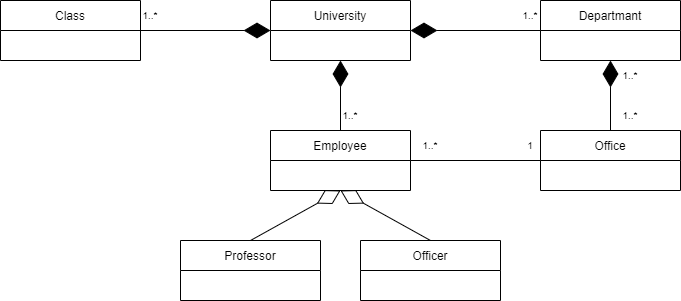

The diagram above was exported from draw.io. Its source (the exported page's mxGraphModel, read from the mxfile embedded in the PNG):
<mxGraphModel dx="827" dy="452" grid="1" gridSize="10" guides="1" tooltips="1" connect="1" arrows="1" fold="1" page="1" pageScale="1" pageWidth="827" pageHeight="1169" math="0" shadow="0">
  <root>
    <mxCell id="WIyWlLk6GJQsqaUBKTNV-0" />
    <mxCell id="WIyWlLk6GJQsqaUBKTNV-1" parent="WIyWlLk6GJQsqaUBKTNV-0" />
    <mxCell id="VKFQfagSfYxMR6LQ8avr-0" value="Departmant" style="swimlane;fontStyle=0;childLayout=stackLayout;horizontal=1;startSize=30;horizontalStack=0;resizeParent=1;resizeParentMax=0;resizeLast=0;collapsible=1;marginBottom=0;" vertex="1" parent="WIyWlLk6GJQsqaUBKTNV-1">
      <mxGeometry x="620" y="40" width="140" height="60" as="geometry" />
    </mxCell>
    <mxCell id="VKFQfagSfYxMR6LQ8avr-4" value="Office" style="swimlane;fontStyle=0;childLayout=stackLayout;horizontal=1;startSize=30;horizontalStack=0;resizeParent=1;resizeParentMax=0;resizeLast=0;collapsible=1;marginBottom=0;" vertex="1" parent="WIyWlLk6GJQsqaUBKTNV-1">
      <mxGeometry x="620" y="170" width="140" height="60" as="geometry" />
    </mxCell>
    <mxCell id="VKFQfagSfYxMR6LQ8avr-8" value="Employee" style="swimlane;fontStyle=0;childLayout=stackLayout;horizontal=1;startSize=30;horizontalStack=0;resizeParent=1;resizeParentMax=0;resizeLast=0;collapsible=1;marginBottom=0;" vertex="1" parent="WIyWlLk6GJQsqaUBKTNV-1">
      <mxGeometry x="350" y="170" width="140" height="60" as="geometry" />
    </mxCell>
    <mxCell id="VKFQfagSfYxMR6LQ8avr-12" value="Professor" style="swimlane;fontStyle=0;childLayout=stackLayout;horizontal=1;startSize=30;horizontalStack=0;resizeParent=1;resizeParentMax=0;resizeLast=0;collapsible=1;marginBottom=0;" vertex="1" parent="WIyWlLk6GJQsqaUBKTNV-1">
      <mxGeometry x="260" y="280" width="140" height="60" as="geometry" />
    </mxCell>
    <mxCell id="VKFQfagSfYxMR6LQ8avr-16" value="Officer" style="swimlane;fontStyle=0;childLayout=stackLayout;horizontal=1;startSize=30;horizontalStack=0;resizeParent=1;resizeParentMax=0;resizeLast=0;collapsible=1;marginBottom=0;" vertex="1" parent="WIyWlLk6GJQsqaUBKTNV-1">
      <mxGeometry x="440" y="280" width="140" height="60" as="geometry" />
    </mxCell>
    <mxCell id="VKFQfagSfYxMR6LQ8avr-21" value="Class" style="swimlane;fontStyle=0;childLayout=stackLayout;horizontal=1;startSize=30;horizontalStack=0;resizeParent=1;resizeParentMax=0;resizeLast=0;collapsible=1;marginBottom=0;" vertex="1" parent="WIyWlLk6GJQsqaUBKTNV-1">
      <mxGeometry x="80" y="40" width="140" height="60" as="geometry" />
    </mxCell>
    <mxCell id="VKFQfagSfYxMR6LQ8avr-28" value="University" style="swimlane;fontStyle=0;childLayout=stackLayout;horizontal=1;startSize=30;horizontalStack=0;resizeParent=1;resizeParentMax=0;resizeLast=0;collapsible=1;marginBottom=0;" vertex="1" parent="WIyWlLk6GJQsqaUBKTNV-1">
      <mxGeometry x="350" y="40" width="140" height="60" as="geometry" />
    </mxCell>
    <mxCell id="VKFQfagSfYxMR6LQ8avr-35" value="1..*" style="text;html=1;strokeColor=none;fillColor=none;align=center;verticalAlign=middle;whiteSpace=wrap;rounded=0;fontSize=10;" vertex="1" parent="WIyWlLk6GJQsqaUBKTNV-1">
      <mxGeometry x="200" y="40" width="60" height="30" as="geometry" />
    </mxCell>
    <mxCell id="VKFQfagSfYxMR6LQ8avr-36" value="" style="endArrow=diamondThin;endFill=1;endSize=24;html=1;rounded=0;fontSize=10;exitX=0.25;exitY=1;exitDx=0;exitDy=0;entryX=0;entryY=0.5;entryDx=0;entryDy=0;" edge="1" parent="WIyWlLk6GJQsqaUBKTNV-1" source="VKFQfagSfYxMR6LQ8avr-35" target="VKFQfagSfYxMR6LQ8avr-28">
      <mxGeometry width="160" relative="1" as="geometry">
        <mxPoint x="330" y="200" as="sourcePoint" />
        <mxPoint x="490" y="200" as="targetPoint" />
      </mxGeometry>
    </mxCell>
    <mxCell id="VKFQfagSfYxMR6LQ8avr-37" value="" style="endArrow=diamondThin;endFill=1;endSize=24;html=1;rounded=0;fontSize=10;entryX=1;entryY=0.5;entryDx=0;entryDy=0;exitX=0;exitY=0.5;exitDx=0;exitDy=0;" edge="1" parent="WIyWlLk6GJQsqaUBKTNV-1" source="VKFQfagSfYxMR6LQ8avr-0" target="VKFQfagSfYxMR6LQ8avr-28">
      <mxGeometry width="160" relative="1" as="geometry">
        <mxPoint x="330" y="200" as="sourcePoint" />
        <mxPoint x="490" y="200" as="targetPoint" />
      </mxGeometry>
    </mxCell>
    <mxCell id="VKFQfagSfYxMR6LQ8avr-38" value="1..*" style="text;html=1;strokeColor=none;fillColor=none;align=center;verticalAlign=middle;whiteSpace=wrap;rounded=0;fontSize=10;" vertex="1" parent="WIyWlLk6GJQsqaUBKTNV-1">
      <mxGeometry x="580" y="40" width="60" height="30" as="geometry" />
    </mxCell>
    <mxCell id="VKFQfagSfYxMR6LQ8avr-39" value="" style="endArrow=diamondThin;endFill=1;endSize=24;html=1;rounded=0;fontSize=10;entryX=0.5;entryY=1;entryDx=0;entryDy=0;exitX=0.5;exitY=0;exitDx=0;exitDy=0;" edge="1" parent="WIyWlLk6GJQsqaUBKTNV-1" source="VKFQfagSfYxMR6LQ8avr-8" target="VKFQfagSfYxMR6LQ8avr-28">
      <mxGeometry width="160" relative="1" as="geometry">
        <mxPoint x="290" y="160" as="sourcePoint" />
        <mxPoint x="450" y="160" as="targetPoint" />
      </mxGeometry>
    </mxCell>
    <mxCell id="VKFQfagSfYxMR6LQ8avr-40" value="1..*" style="text;html=1;strokeColor=none;fillColor=none;align=center;verticalAlign=middle;whiteSpace=wrap;rounded=0;fontSize=10;" vertex="1" parent="WIyWlLk6GJQsqaUBKTNV-1">
      <mxGeometry x="400" y="140" width="60" height="30" as="geometry" />
    </mxCell>
    <mxCell id="VKFQfagSfYxMR6LQ8avr-41" value="" style="endArrow=diamondThin;endFill=1;endSize=24;html=1;rounded=0;fontSize=10;entryX=0.5;entryY=1;entryDx=0;entryDy=0;exitX=0.5;exitY=0;exitDx=0;exitDy=0;" edge="1" parent="WIyWlLk6GJQsqaUBKTNV-1" source="VKFQfagSfYxMR6LQ8avr-4" target="VKFQfagSfYxMR6LQ8avr-0">
      <mxGeometry width="160" relative="1" as="geometry">
        <mxPoint x="330" y="270" as="sourcePoint" />
        <mxPoint x="490" y="270" as="targetPoint" />
      </mxGeometry>
    </mxCell>
    <mxCell id="VKFQfagSfYxMR6LQ8avr-42" value="1..*" style="text;html=1;strokeColor=none;fillColor=none;align=center;verticalAlign=middle;whiteSpace=wrap;rounded=0;fontSize=10;" vertex="1" parent="WIyWlLk6GJQsqaUBKTNV-1">
      <mxGeometry x="680" y="100" width="60" height="30" as="geometry" />
    </mxCell>
    <mxCell id="VKFQfagSfYxMR6LQ8avr-43" value="1..*" style="text;html=1;strokeColor=none;fillColor=none;align=center;verticalAlign=middle;whiteSpace=wrap;rounded=0;fontSize=10;" vertex="1" parent="WIyWlLk6GJQsqaUBKTNV-1">
      <mxGeometry x="680" y="140" width="60" height="30" as="geometry" />
    </mxCell>
    <mxCell id="VKFQfagSfYxMR6LQ8avr-44" value="" style="endArrow=diamondThin;endFill=0;endSize=24;html=1;rounded=0;fontSize=10;entryX=0.5;entryY=1;entryDx=0;entryDy=0;exitX=0.5;exitY=0;exitDx=0;exitDy=0;" edge="1" parent="WIyWlLk6GJQsqaUBKTNV-1" source="VKFQfagSfYxMR6LQ8avr-12" target="VKFQfagSfYxMR6LQ8avr-8">
      <mxGeometry width="160" relative="1" as="geometry">
        <mxPoint x="330" y="270" as="sourcePoint" />
        <mxPoint x="490" y="270" as="targetPoint" />
      </mxGeometry>
    </mxCell>
    <mxCell id="VKFQfagSfYxMR6LQ8avr-45" value="" style="endArrow=diamondThin;endFill=0;endSize=24;html=1;rounded=0;fontSize=10;exitX=0.5;exitY=0;exitDx=0;exitDy=0;" edge="1" parent="WIyWlLk6GJQsqaUBKTNV-1" source="VKFQfagSfYxMR6LQ8avr-16">
      <mxGeometry width="160" relative="1" as="geometry">
        <mxPoint x="330" y="270" as="sourcePoint" />
        <mxPoint x="420" y="230" as="targetPoint" />
      </mxGeometry>
    </mxCell>
    <mxCell id="VKFQfagSfYxMR6LQ8avr-47" value="" style="endArrow=none;html=1;rounded=0;fontSize=10;entryX=0;entryY=0.5;entryDx=0;entryDy=0;exitX=1;exitY=0.5;exitDx=0;exitDy=0;" edge="1" parent="WIyWlLk6GJQsqaUBKTNV-1" source="VKFQfagSfYxMR6LQ8avr-8" target="VKFQfagSfYxMR6LQ8avr-4">
      <mxGeometry width="50" height="50" relative="1" as="geometry">
        <mxPoint x="380" y="300" as="sourcePoint" />
        <mxPoint x="430" y="250" as="targetPoint" />
      </mxGeometry>
    </mxCell>
    <mxCell id="VKFQfagSfYxMR6LQ8avr-48" value="1..*" style="text;html=1;strokeColor=none;fillColor=none;align=center;verticalAlign=middle;whiteSpace=wrap;rounded=0;fontSize=10;" vertex="1" parent="WIyWlLk6GJQsqaUBKTNV-1">
      <mxGeometry x="480" y="170" width="60" height="30" as="geometry" />
    </mxCell>
    <mxCell id="VKFQfagSfYxMR6LQ8avr-49" value="1" style="text;html=1;strokeColor=none;fillColor=none;align=center;verticalAlign=middle;whiteSpace=wrap;rounded=0;fontSize=10;" vertex="1" parent="WIyWlLk6GJQsqaUBKTNV-1">
      <mxGeometry x="540" y="170" width="140" height="30" as="geometry" />
    </mxCell>
  </root>
</mxGraphModel>